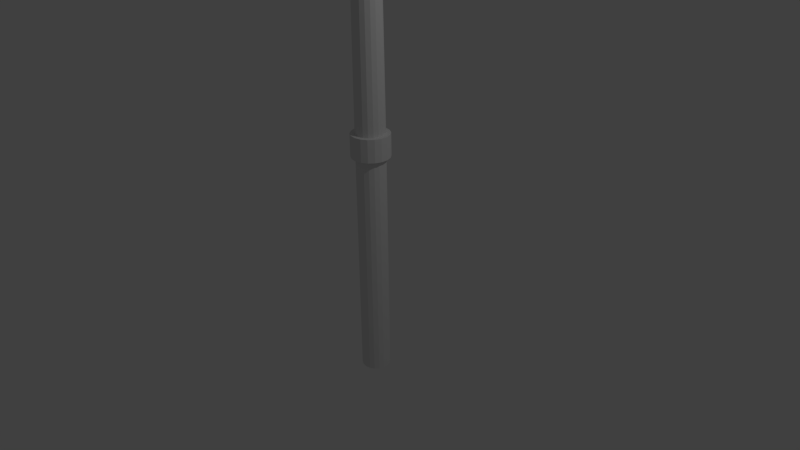 # Source: Whip.blend  (saved by Blender 2.70.0; exported with 4.5.12 LTS)
import bpy
from mathutils import Matrix  # noqa: F401  (used for matrix-valued properties, if any)

bpy.ops.wm.read_factory_settings(use_empty=True)
scene = bpy.context.scene
scene.name = 'Scene'

# ---- collections
col_collection_1 = bpy.data.collections.new('Collection 1'); scene.collection.children.link(col_collection_1)

# ---- world
world_world = bpy.data.worlds.new('World'); scene.world = world_world
world_world.color = (0.05088, 0.05088, 0.05088)
world_world.use_sun_shadow = False
world_world.sun_shadow_jitter_overblur = 0.0
world_world.cycles.sampling_method = 'MANUAL'
world_world.cycles.sample_map_resolution = 256

# ---- cameras
cam_camera = bpy.data.cameras.new('Camera')
cam_camera.clip_end = 100.0
cam_camera.lens = 35.0
cam_camera.sensor_width = 32.0
cam_camera.sensor_height = 18.0
cam_camera.ortho_scale = 7.314
cam_camera.dof.focus_distance = 0.0
cam_camera.dof.aperture_fstop = 128.0

# ---- lights
light_lamp = bpy.data.lights.new('Lamp', 'POINT')
light_lamp.transmission_factor = 0.0
light_lamp.cutoff_distance = 30.0
light_lamp.energy = 100.0
light_lamp.shadow_buffer_clip_start = 1.001
light_lamp.shadow_soft_size = 0.1
light_lamp.shadow_maximum_resolution = 0.006
light_lamp.use_absolute_resolution = True
light_lamp.cycles.use_multiple_importance_sampling = False

# ---- meshes
me_cylinder_001 = bpy.data.meshes.new('Cylinder.001')
me_cylinder_001.from_pydata([(0.0, 0.19, 1.655), (0.06498, 0.1785, 1.655), (0.1221, 0.1455, 1.655), (0.1645, 0.095, 1.655), (0.1871, 0.03299, 1.655), (0.1871, -0.03299, 1.655), (0.1645, -0.095, 1.655), (0.1221, -0.1455, 1.655), (0.06498, -0.1785, 1.655), (2.869e-08, -0.19, 1.655), (-0.06498, -0.1785, 1.655), (-0.1221, -0.1455, 1.655), (-0.1645, -0.095, 1.655), (-0.1871, -0.03299, 1.655), (-0.1871, 0.03299, 1.655), (-0.1645, 0.095, 1.655), (-0.1221, 0.1455, 1.655), (-0.06498, 0.1785, 1.655), (0.0, 0.19, 1.655), (0.06498, 0.1785, 1.655), (0.1221, 0.1455, 1.655), (0.1645, 0.095, 1.655), (0.1871, 0.03299, 1.655), (0.1871, -0.03299, 1.655), (0.1645, -0.095, 1.655), (0.1221, -0.1455, 1.655), (0.06498, -0.1785, 1.655), (2.869e-08, -0.19, 1.655), (-0.06498, -0.1785, 1.655), (-0.1221, -0.1455, 1.655), (-0.1645, -0.095, 1.655), (-0.1871, -0.03299, 1.655), (-0.1645, 0.095, 1.655), (-0.1221, 0.1455, 1.655), (-0.06498, 0.1785, 1.655), (0.0, 0.19, 1.655), (0.06498, 0.1785, 1.655), (0.1221, 0.1455, 1.655), (0.1645, 0.095, 1.655), (0.1871, 0.03299, 1.655), (0.1871, -0.03299, 1.655), (0.1645, -0.095, 1.655), (0.1221, -0.1455, 1.655), (0.06498, -0.1785, 1.655), (2.869e-08, -0.19, 1.655), (-0.06498, -0.1785, 1.655), (-0.1221, -0.1455, 1.655), (-0.1645, -0.095, 1.655), (-0.1871, -0.03299, 1.655), (-0.1645, 0.095, 1.655), (-0.1221, 0.1455, 1.655), (-0.06498, 0.1785, 1.655), (-3.68e-07, 0.0348, 34.1), (0.0119, 0.0327, 34.1), (0.02237, 0.02665, 34.1), (0.03013, 0.0174, 34.1), (0.03427, 0.006042, 34.1), (0.03427, -0.006042, 34.1), (0.03013, -0.0174, 34.1), (0.02237, -0.02665, 34.1), (0.0119, -0.0327, 34.1), (-3.628e-07, -0.0348, 34.1), (-0.0119, -0.0327, 34.1), (-0.02237, -0.02665, 34.1), (-0.03013, -0.0174, 34.1), (-0.03427, -0.006042, 34.1), (-0.03427, 0.006042, 34.1), (-0.03013, 0.0174, 34.1), (-0.02237, 0.02665, 34.1), (-0.0119, 0.0327, 34.1), (0.03249, 0.1843, 1.655), (0.1758, 0.064, 1.655), (-0.1758, -0.064, 1.655), (0.1871, -1.941e-08, 1.655), (0.1758, -0.064, 1.655), (0.1433, -0.1203, 1.655), (0.01923, -0.1091, 17.87), (-0.1433, 0.1203, 1.655), (0.1758, -0.064, 1.655), (-0.1433, 0.1203, 1.655), (0.03249, -0.1843, 1.655), (0.09356, 0.162, 1.655), (-0.1433, -0.1203, 1.655), (0.1871, -1.941e-08, 1.655), (0.09356, -0.162, 1.655), (-0.1433, -0.1203, 1.655), (0.1433, 0.1203, 1.655), (-0.09356, -0.162, 1.655), (0.09356, 0.162, 1.655), (-0.03249, -0.1843, 1.655), (-0.03249, 0.1843, 1.655), (0.03249, -0.1843, 1.655), (-0.09356, 0.162, 1.655), (0.09356, -0.162, 1.655), (-0.1758, -0.064, 1.655), (0.1433, 0.1203, 1.655), (-0.03249, -0.1843, 1.655), (-0.09356, 0.162, 1.655), (0.03249, 0.1843, 1.655), (0.1433, -0.1203, 1.655), (0.1758, 0.064, 1.655), (-0.09356, -0.162, 1.655), (-0.03249, 0.1843, 1.655), (-3.671e-07, -2.663e-08, 34.1), (-0.08484, -0.07119, 17.87), (0.1041, 0.03788, 17.87), (-0.1041, 0.03788, 17.87), (-0.01923, 0.1091, 17.87), (0.08484, -0.07119, 17.87), (-0.01923, -0.1091, 17.87), (0.05538, 0.09592, 17.87), (-0.1041, -0.03788, 17.87), (0.1108, -2.454e-08, 17.87), (-0.08484, 0.07119, 17.87), (0.01923, 0.1091, 17.87), (0.05538, -0.09592, 17.87), (-0.05538, -0.09592, 17.87), (0.08484, 0.07119, 17.87), (-0.1108, -6.582e-08, 17.87), (-0.05538, 0.09592, 17.87), (0.1041, -0.03788, 17.87), (0.1107, 0.01952, 17.88), (-1.67e-07, -0.1124, 17.88)], [], [(3, 4, 71), (12, 13, 72), (4, 5, 73), (5, 6, 74), (6, 7, 75), (9, 8, 76), (15, 16, 77), (23, 24, 78), (32, 33, 79), (26, 27, 80), (19, 20, 81), (29, 30, 82), (22, 23, 83), (25, 26, 84), (11, 12, 85), (2, 3, 86), (10, 11, 87), (1, 2, 88), (9, 10, 89), (17, 0, 90), (8, 9, 91), (16, 17, 92), (7, 8, 93), (30, 31, 94), (20, 21, 95), (27, 28, 96), (33, 34, 97), (18, 19, 98), (24, 25, 99), (21, 22, 100), (28, 29, 101), (34, 18, 102), (53, 52, 103), (12, 11, 104), (4, 3, 105), (15, 14, 106), (0, 17, 107), (7, 6, 108), (10, 9, 109), (2, 1, 110), (13, 12, 111), (5, 4, 112), (16, 15, 113), (1, 0, 114), (8, 7, 115), (11, 10, 116), (3, 2, 117), (14, 13, 118), (17, 16, 119), (6, 5, 120), (0, 1, 70), (1, 19, 70), (19, 18, 70), (18, 0, 70), (4, 22, 71), (22, 21, 71), (21, 3, 71), (13, 31, 72), (31, 30, 72), (30, 12, 72), (5, 23, 73), (23, 22, 73), (22, 4, 73), (6, 24, 74), (24, 23, 74), (23, 5, 74), (7, 25, 75), (25, 24, 75), (24, 6, 75), (8, 60, 76), (60, 61, 76), (61, 122, 9, 76), (16, 33, 77), (33, 32, 77), (32, 15, 77), (24, 41, 78), (41, 40, 78), (40, 23, 78), (33, 50, 79), (50, 49, 79), (49, 32, 79), (27, 44, 80), (44, 43, 80), (43, 26, 80), (20, 37, 81), (37, 36, 81), (36, 19, 81), (30, 47, 82), (47, 46, 82), (46, 29, 82), (23, 40, 83), (40, 39, 83), (39, 22, 83), (26, 43, 84), (43, 42, 84), (42, 25, 84), (12, 30, 85), (30, 29, 85), (29, 11, 85), (3, 21, 86), (21, 20, 86), (20, 2, 86), (11, 29, 87), (29, 28, 87), (28, 10, 87), (2, 20, 88), (20, 19, 88), (19, 1, 88), (10, 28, 89), (28, 27, 89), (27, 9, 89), (0, 18, 90), (18, 34, 90), (34, 17, 90), (9, 27, 91), (27, 26, 91), (26, 8, 91), (17, 34, 92), (34, 33, 92), (33, 16, 92), (8, 26, 93), (26, 25, 93), (25, 7, 93), (31, 48, 94), (48, 47, 94), (47, 30, 94), (21, 38, 95), (38, 37, 95), (37, 20, 95), (28, 45, 96), (45, 44, 96), (44, 27, 96), (34, 51, 97), (51, 50, 97), (50, 33, 97), (19, 36, 98), (36, 35, 98), (35, 18, 98), (25, 42, 99), (42, 41, 99), (41, 24, 99), (22, 39, 100), (39, 38, 100), (38, 21, 100), (29, 46, 101), (46, 45, 101), (45, 28, 101), (18, 35, 102), (35, 51, 102), (51, 34, 102), (52, 69, 103), (69, 68, 103), (68, 67, 103), (67, 66, 103), (66, 65, 103), (65, 64, 103), (64, 63, 103), (63, 62, 103), (62, 61, 103), (61, 60, 103), (60, 59, 103), (59, 58, 103), (58, 57, 103), (57, 56, 103), (56, 55, 103), (55, 54, 103), (54, 53, 103), (11, 63, 104), (63, 64, 104), (64, 12, 104), (3, 55, 105), (55, 56, 105), (56, 121, 4, 105), (14, 66, 106), (66, 67, 106), (67, 15, 106), (17, 69, 107), (69, 52, 107), (52, 0, 107), (6, 58, 108), (58, 59, 108), (59, 7, 108), (9, 122, 61, 109), (61, 62, 109), (62, 10, 109), (1, 53, 110), (53, 54, 110), (54, 2, 110), (12, 64, 111), (64, 65, 111), (65, 13, 111), (4, 121, 56, 112), (56, 57, 112), (57, 5, 112), (15, 67, 113), (67, 68, 113), (68, 16, 113), (0, 52, 114), (52, 53, 114), (53, 1, 114), (7, 59, 115), (59, 60, 115), (60, 8, 115), (10, 62, 116), (62, 63, 116), (63, 11, 116), (2, 54, 117), (54, 55, 117), (55, 3, 117), (13, 65, 118), (65, 66, 118), (66, 14, 118), (16, 68, 119), (68, 69, 119), (69, 17, 119), (5, 57, 120), (57, 58, 120), (58, 6, 120)])
me_cylinder_001.use_remesh_preserve_volume = False
me_cylinder_001.use_remesh_preserve_attributes = False
me_cylinder_001.use_mirror_vertex_groups = False
me_cylinder_001.update()
me_cylinder = bpy.data.meshes.new('Cylinder')
me_cylinder.from_pydata([(0.0, 0.19, -1.655), (0.06498, 0.1785, -1.655), (0.1221, 0.1455, -1.655), (0.1645, 0.095, -1.655), (0.1871, 0.03299, -1.655), (0.1871, -0.03299, -1.655), (0.1645, -0.095, -1.655), (0.1221, -0.1455, -1.655), (0.06498, -0.1785, -1.655), (2.869e-08, -0.19, -1.655), (-0.06498, -0.1785, -1.655), (-0.1221, -0.1455, -1.655), (-0.1645, -0.095, -1.655), (-0.1871, -0.03299, -1.655), (-0.1871, -0.03299, 1.655), (-0.1871, 0.03299, -1.655), (-0.1871, 0.03299, 1.655), (-0.1645, 0.095, -1.655), (-0.1645, 0.095, 1.655), (-0.1221, 0.1455, -1.655), (-0.06498, 0.1785, -1.655), (0.0, 0.19, 1.358), (0.06498, 0.1785, 1.358), (0.1221, 0.1455, 1.358), (0.1645, 0.095, 1.358), (0.1871, 0.03299, 1.358), (0.1871, -0.03299, 1.358), (0.1645, -0.095, 1.358), (0.1221, -0.1455, 1.358), (0.06498, -0.1785, 1.358), (2.869e-08, -0.19, 1.358), (-0.06498, -0.1785, 1.358), (-0.1221, -0.1455, 1.358), (-0.1645, -0.095, 1.358), (-0.1871, -0.03299, 1.358), (-0.1871, 0.03299, 1.358), (-0.1645, 0.095, 1.358), (-0.1221, 0.1455, 1.358), (-0.06498, 0.1785, 1.358), (-0.1871, -0.03299, 1.655), (-0.1871, 0.03299, 1.655), (-0.1645, 0.095, 1.655), (0.0, 0.19, 1.358), (0.06498, 0.1785, 1.358), (0.1221, 0.1455, 1.358), (0.1645, 0.095, 1.358), (0.1871, 0.03299, 1.358), (0.1871, -0.03299, 1.358), (0.1645, -0.095, 1.358), (0.1221, -0.1455, 1.358), (0.06498, -0.1785, 1.358), (2.869e-08, -0.19, 1.358), (-0.06498, -0.1785, 1.358), (-0.1221, -0.1455, 1.358), (-0.1645, -0.095, 1.358), (-0.1871, -0.03299, 1.358), (-0.1871, 0.03299, 1.358), (-0.1645, 0.095, 1.358), (-0.1221, 0.1455, 1.358), (-0.06498, 0.1785, 1.358), (0.0, 0.19, 1.655), (0.06498, 0.1785, 1.655), (0.1221, 0.1455, 1.655), (0.1645, 0.095, 1.655), (0.1871, 0.03299, 1.655), (0.1871, -0.03299, 1.655), (0.1645, -0.095, 1.655), (0.1221, -0.1455, 1.655), (0.06498, -0.1785, 1.655), (2.869e-08, -0.19, 1.655), (-0.06498, -0.1785, 1.655), (-0.1221, -0.1455, 1.655), (-0.1645, -0.095, 1.655), (-0.1871, -0.03299, 1.655), (-0.1871, 0.03299, 1.655), (-0.1645, 0.095, 1.655), (-0.1221, 0.1455, 1.655), (-0.06498, 0.1785, 1.655), (0.0, 0.19, 1.358), (0.06498, 0.1785, 1.358), (0.1221, 0.1455, 1.358), (0.1645, 0.095, 1.358), (0.1871, 0.03299, 1.358), (0.1871, -0.03299, 1.358), (0.1645, -0.095, 1.358), (0.1221, -0.1455, 1.358), (0.06498, -0.1785, 1.358), (2.869e-08, -0.19, 1.358), (-0.06498, -0.1785, 1.358), (-0.1221, -0.1455, 1.358), (-0.1645, -0.095, 1.358), (-0.1871, -0.03299, 1.358), (-0.1871, 0.03299, 1.358), (-0.1645, 0.095, 1.358), (-0.1221, 0.1455, 1.358), (-0.06498, 0.1785, 1.358), (-1.005e-08, 0.2513, 1.655), (0.08597, 0.2362, 1.655), (0.1616, 0.1925, 1.655), (0.2177, 0.1257, 1.655), (0.2475, 0.04365, 1.655), (0.2475, -0.04365, 1.655), (0.2177, -0.1257, 1.655), (0.1616, -0.1925, 1.655), (0.08597, -0.2362, 1.655), (3.696e-08, -0.2513, 1.655), (-0.08597, -0.2362, 1.655), (-0.1616, -0.1925, 1.655), (-0.2177, -0.1257, 1.655), (-0.2475, -0.04365, 1.655), (-0.2475, 0.04365, 1.655), (-0.2177, 0.1257, 1.655), (-0.1616, 0.1925, 1.655), (-0.08597, 0.2362, 1.655), (-1.005e-08, 0.2513, 1.358), (0.08597, 0.2362, 1.358), (0.1616, 0.1925, 1.358), (0.2177, 0.1257, 1.358), (0.2475, 0.04365, 1.358), (0.2475, -0.04365, 1.358), (0.2177, -0.1257, 1.358), (0.1616, -0.1925, 1.358), (0.08597, -0.2362, 1.358), (3.696e-08, -0.2513, 1.358), (-0.08597, -0.2362, 1.358), (-0.1616, -0.1925, 1.358), (-0.2177, -0.1257, 1.358), (-0.2475, -0.04365, 1.358), (-0.2475, 0.04365, 1.358), (-0.2177, 0.1257, 1.358), (-0.1616, 0.1925, 1.358), (-0.08597, 0.2362, 1.358)], [], [(29, 28, 49, 50), (22, 21, 42, 43), (38, 37, 58, 59), (32, 31, 52, 53), (25, 24, 45, 46), (14, 16, 40, 39), (35, 34, 55, 56), (16, 18, 41, 40), (28, 27, 48, 49), (21, 38, 59, 42), (31, 30, 51, 52), (0, 1, 2, 3, 4, 5, 6, 7, 8, 9, 10, 11, 12, 13, 15, 17, 19, 20), (0, 21, 22, 1), (1, 22, 23, 2), (2, 23, 24, 3), (3, 24, 25, 4), (4, 25, 26, 5), (5, 26, 27, 6), (6, 27, 28, 7), (7, 28, 29, 8), (8, 29, 30, 9), (9, 30, 31, 10), (10, 31, 32, 11), (11, 32, 33, 12), (12, 33, 34, 13), (13, 34, 35, 15), (15, 35, 36, 17), (17, 36, 37, 19), (20, 38, 21, 0), (19, 37, 38, 20), (54, 53, 89, 90), (47, 46, 82, 83), (57, 56, 92, 93), (50, 49, 85, 86), (43, 42, 78, 79), (59, 58, 94, 95), (53, 52, 88, 89), (46, 45, 81, 82), (56, 55, 91, 92), (40, 41, 75, 74), (49, 48, 84, 85), (36, 35, 56, 57), (26, 25, 46, 47), (33, 32, 53, 54), (23, 22, 43, 44), (30, 29, 50, 51), (37, 36, 57, 58), (27, 26, 47, 48), (34, 33, 54, 55), (24, 23, 44, 45), (68, 69, 105, 104), (79, 78, 114, 115), (61, 62, 98, 97), (95, 94, 130, 131), (71, 72, 108, 107), (89, 88, 124, 125), (64, 65, 101, 100), (82, 81, 117, 118), (92, 91, 127, 128), (74, 75, 111, 110), (67, 68, 104, 103), (85, 84, 120, 121), (77, 60, 96, 113), (78, 95, 131, 114), (88, 87, 123, 124), (70, 71, 107, 106), (81, 80, 116, 117), (63, 64, 100, 99), (44, 43, 79, 80), (51, 50, 86, 87), (58, 57, 93, 94), (48, 47, 83, 84), (55, 54, 90, 91), (39, 40, 74, 73), (45, 44, 80, 81), (52, 51, 87, 88), (42, 59, 95, 78), (114, 96, 97, 115), (115, 97, 98, 116), (116, 98, 99, 117), (117, 99, 100, 118), (118, 100, 101, 119), (119, 101, 102, 120), (120, 102, 103, 121), (121, 103, 104, 122), (122, 104, 105, 123), (123, 105, 106, 124), (124, 106, 107, 125), (125, 107, 108, 126), (126, 108, 109, 127), (127, 109, 110, 128), (128, 110, 111, 129), (129, 111, 112, 130), (131, 113, 96, 114), (130, 112, 113, 131), (86, 85, 121, 122), (93, 92, 128, 129), (75, 76, 112, 111), (65, 66, 102, 101), (83, 82, 118, 119), (72, 73, 109, 108), (90, 89, 125, 126), (80, 79, 115, 116), (62, 63, 99, 98), (87, 86, 122, 123), (69, 70, 106, 105), (60, 61, 97, 96), (76, 77, 113, 112), (94, 93, 129, 130), (84, 83, 119, 120), (66, 67, 103, 102), (91, 90, 126, 127), (73, 74, 110, 109)])
me_cylinder.use_remesh_preserve_volume = False
me_cylinder.use_remesh_preserve_attributes = False
me_cylinder.use_mirror_vertex_groups = False
me_cylinder.update()
arm_armature = bpy.data.armatures.new('Armature')  # bones are not reproduced

# ---- objects
ob_cylinder_001 = bpy.data.objects.new('Cylinder.001', me_cylinder_001)
ob_armature = bpy.data.objects.new('Armature', arm_armature)
ob_cylinder = bpy.data.objects.new('Cylinder', me_cylinder)
ob_lamp = bpy.data.objects.new('Lamp', light_lamp)
ob_camera = bpy.data.objects.new('Camera', cam_camera)

# ---- transforms, parenting, visibility, modifiers, constraints
ob_cylinder_001.location = (0.0, 0.0, 0.0)
ob_cylinder_001.lineart.crease_threshold = 0.0
ob_armature.parent = ob_cylinder_001
ob_armature.location = (0.0, 0.0, 1.759)
ob_armature.lineart.crease_threshold = 0.0
ob_cylinder.location = (0.0, 0.0, 0.0)
ob_cylinder.lineart.crease_threshold = 0.0
ob_lamp.location = (4.076, 1.005, 5.904)
ob_lamp.rotation_euler = (0.6503, 0.05522, 1.866)
ob_lamp.lock_rotations_4d = False
ob_lamp.empty_display_type = 'ARROWS'
ob_lamp.color = (0.0, 0.0, 0.0, 0.0)
ob_lamp.lineart.crease_threshold = 0.0
ob_camera.location = (7.481, -6.508, 5.344)
ob_camera.rotation_euler = (1.109, 0.01082, 0.8149)
ob_camera.lock_rotations_4d = False
ob_camera.empty_display_type = 'ARROWS'
ob_camera.color = (0.0, 0.0, 0.0, 0.0)
ob_camera.display_type = 'WIRE'
ob_camera.lineart.crease_threshold = 0.0

# ---- collection membership
col_collection_1.objects.link(ob_cylinder_001)
col_collection_1.objects.link(ob_armature)
col_collection_1.objects.link(ob_cylinder)
col_collection_1.objects.link(ob_lamp)
col_collection_1.objects.link(ob_camera)

# ---- scene / render settings (as saved in the file)
scene.camera = ob_camera
scene.frame_start = 1; scene.frame_end = 250; scene.frame_set(1)
scene.render.engine = 'BLENDER_EEVEE_NEXT'
scene.render.resolution_percentage = 50
scene.render.dither_intensity = 0.0
scene.cycles.use_denoising = False
scene.cycles.samples = 10
scene.cycles.sampling_pattern = 'TABULATED_SOBOL'
scene.cycles.light_sampling_threshold = 0.0
scene.cycles.use_adaptive_sampling = False
scene.cycles.use_light_tree = False
scene.cycles.blur_glossy = 0.0
scene.cycles.volume_bounces = 1
scene.cycles.pixel_filter_type = 'GAUSSIAN'
scene.cycles.sample_clamp_indirect = 0.0
scene.view_settings.view_transform = 'Standard'
bpy.context.view_layer.update()
